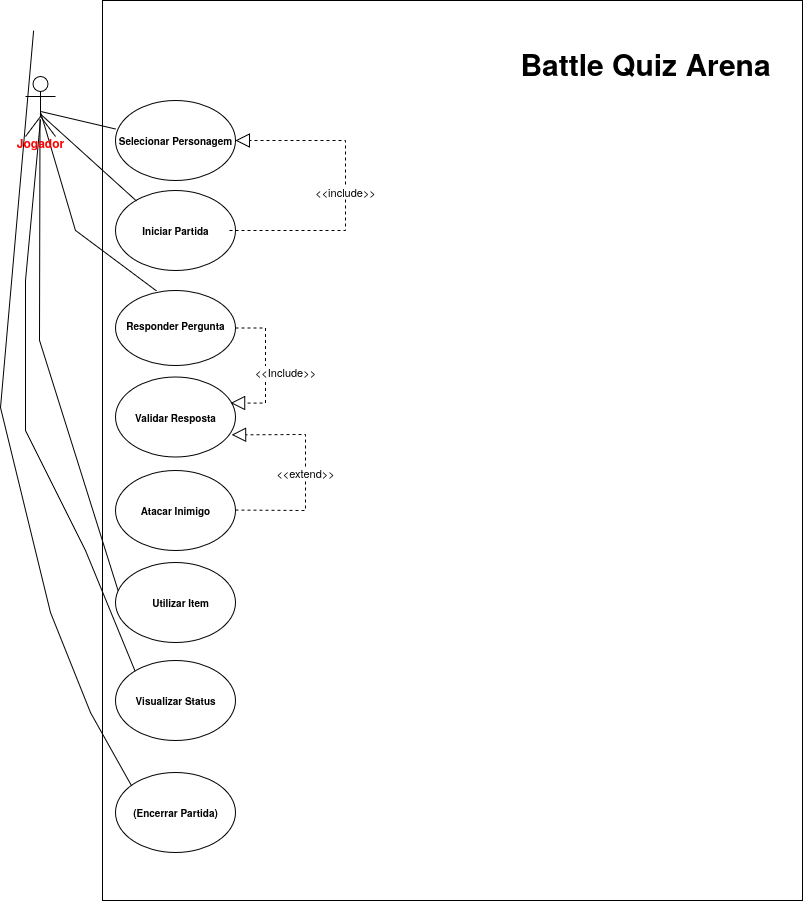

The diagram above was exported from draw.io. Its source (the exported page's mxGraphModel, read from the mxfile embedded in the PNG):
<mxGraphModel dx="1047" dy="1731" grid="1" gridSize="10" guides="1" tooltips="1" connect="1" arrows="1" fold="1" page="1" pageScale="1" pageWidth="827" pageHeight="1169" math="0" shadow="0">
  <root>
    <mxCell id="0" />
    <mxCell id="1" parent="0" />
    <mxCell id="79yB-xZznJucy1BcsaHp-18" parent="1" style="rounded=0;whiteSpace=wrap;html=1;" value="" vertex="1">
      <mxGeometry height="900" width="700" x="127" y="-140" as="geometry" />
    </mxCell>
    <mxCell id="79yB-xZznJucy1BcsaHp-73" edge="1" parent="1" style="endArrow=none;html=1;rounded=0;entryX=0.511;entryY=0.606;entryDx=0;entryDy=0;entryPerimeter=0;" target="79yB-xZznJucy1BcsaHp-1" value="">
      <mxGeometry height="50" relative="1" width="50" as="geometry">
        <Array as="points">
          <mxPoint x="100" y="90" />
        </Array>
        <mxPoint x="181" y="150.5" as="sourcePoint" />
        <mxPoint x="110" y="140" as="targetPoint" />
      </mxGeometry>
    </mxCell>
    <mxCell id="FZisfnEbBZv0oralRmf5-1" connectable="0" parent="79yB-xZznJucy1BcsaHp-73" style="edgeLabel;html=1;align=center;verticalAlign=middle;resizable=0;points=[];" value="&lt;div&gt;&lt;br&gt;&lt;/div&gt;" vertex="1">
      <mxGeometry relative="1" x="0.6314" as="geometry">
        <mxPoint as="offset" />
      </mxGeometry>
    </mxCell>
    <mxCell id="79yB-xZznJucy1BcsaHp-79" edge="1" parent="1" style="endArrow=none;html=1;rounded=0;exitX=0.038;exitY=0.429;exitDx=0;exitDy=0;exitPerimeter=0;entryX=0.5;entryY=0.717;entryDx=0;entryDy=0;entryPerimeter=0;" target="79yB-xZznJucy1BcsaHp-1" value="">
      <mxGeometry height="50" relative="1" width="50" as="geometry">
        <Array as="points">
          <mxPoint x="110" y="410" />
          <mxPoint x="50" y="290" />
          <mxPoint x="50" y="140" />
        </Array>
        <mxPoint x="161" y="534" as="sourcePoint" />
        <mxPoint x="80" y="10" as="targetPoint" />
      </mxGeometry>
    </mxCell>
    <mxCell id="79yB-xZznJucy1BcsaHp-74" edge="1" parent="1" source="79yB-xZznJucy1BcsaHp-8" style="endArrow=none;html=1;rounded=0;entryX=0.483;entryY=0.703;entryDx=0;entryDy=0;entryPerimeter=0;exitX=0.038;exitY=0.429;exitDx=0;exitDy=0;exitPerimeter=0;" target="79yB-xZznJucy1BcsaHp-1" value="">
      <mxGeometry height="50" relative="1" width="50" as="geometry">
        <Array as="points">
          <mxPoint x="64" y="199.75" />
        </Array>
        <mxPoint x="145" y="260.25" as="sourcePoint" />
        <mxPoint x="38" y="109.75" as="targetPoint" />
      </mxGeometry>
    </mxCell>
    <mxCell id="79yB-xZznJucy1BcsaHp-76" edge="1" parent="1" source="79yB-xZznJucy1BcsaHp-28" style="endArrow=none;html=1;rounded=0;entryX=0.437;entryY=0.699;entryDx=0;entryDy=0;entryPerimeter=0;exitX=0.017;exitY=0.123;exitDx=0;exitDy=0;exitPerimeter=0;" value="">
      <mxGeometry height="50" relative="1" width="50" as="geometry">
        <Array as="points">
          <mxPoint x="115" y="572.06" />
          <mxPoint x="75" y="472.06" />
          <mxPoint x="25" y="267.06" />
        </Array>
        <mxPoint x="101" y="631.06" as="sourcePoint" />
        <mxPoint x="58.11000000000013" y="-109.99999999999994" as="targetPoint" />
      </mxGeometry>
    </mxCell>
    <mxCell id="79yB-xZznJucy1BcsaHp-5" parent="1" style="ellipse;whiteSpace=wrap;html=1;" value="" vertex="1">
      <mxGeometry height="80" width="120" x="140" y="-40" as="geometry" />
    </mxCell>
    <mxCell id="79yB-xZznJucy1BcsaHp-1" parent="1" style="shape=umlActor;verticalLabelPosition=bottom;verticalAlign=top;html=1;" value="&lt;div style=&quot;line-height: 0%;&quot;&gt;&lt;b&gt;&lt;span style=&quot;color: rgb(255, 0, 0);&quot;&gt;Jogador&lt;/span&gt;&lt;/b&gt;&lt;/div&gt;" vertex="1">
      <mxGeometry height="60" width="30" x="50" y="-64" as="geometry" />
    </mxCell>
    <mxCell id="79yB-xZznJucy1BcsaHp-6" parent="1" style="ellipse;whiteSpace=wrap;html=1;" value="" vertex="1">
      <mxGeometry height="80" width="120" x="140" y="50" as="geometry" />
    </mxCell>
    <mxCell id="79yB-xZznJucy1BcsaHp-7" parent="1" style="ellipse;whiteSpace=wrap;html=1;" value="" vertex="1">
      <mxGeometry height="75" width="120" x="140" y="150" as="geometry" />
    </mxCell>
    <mxCell id="79yB-xZznJucy1BcsaHp-8" parent="1" style="ellipse;whiteSpace=wrap;html=1;" value="" vertex="1">
      <mxGeometry height="80" width="120" x="140" y="422" as="geometry" />
    </mxCell>
    <mxCell id="79yB-xZznJucy1BcsaHp-10" parent="1" style="text;align=center;fontStyle=1;verticalAlign=middle;spacingLeft=3;spacingRight=3;strokeColor=none;rotatable=0;points=[[0,0.5],[1,0.5]];portConstraint=eastwest;html=1;fontSize=10;" value="Selecionar Personagem" vertex="1">
      <mxGeometry height="23" width="70" x="165" y="-11.5" as="geometry" />
    </mxCell>
    <mxCell id="79yB-xZznJucy1BcsaHp-11" parent="1" style="text;align=center;fontStyle=1;verticalAlign=middle;spacingLeft=3;spacingRight=3;strokeColor=none;rotatable=0;points=[[0,0.5],[1,0.5]];portConstraint=eastwest;html=1;fontSize=10;" value="Responder Pergunta" vertex="1">
      <mxGeometry height="23" width="70" x="165" y="173.5" as="geometry" />
    </mxCell>
    <mxCell id="79yB-xZznJucy1BcsaHp-12" parent="1" style="text;align=center;fontStyle=1;verticalAlign=middle;spacingLeft=3;spacingRight=3;strokeColor=none;rotatable=0;points=[[0,0.5],[1,0.5]];portConstraint=eastwest;html=1;fontSize=10;" value="Iniciar Partida" vertex="1">
      <mxGeometry height="23" width="70" x="165" y="78.5" as="geometry" />
    </mxCell>
    <mxCell id="79yB-xZznJucy1BcsaHp-14" parent="1" style="text;align=center;fontStyle=1;verticalAlign=middle;spacingLeft=3;spacingRight=3;strokeColor=none;rotatable=0;points=[[0,0.5],[1,0.5]];portConstraint=eastwest;html=1;fontSize=10;" value="Utilizar Item" vertex="1">
      <mxGeometry height="13" width="70" x="170" y="455.5" as="geometry" />
    </mxCell>
    <mxCell id="79yB-xZznJucy1BcsaHp-19" parent="1" style="text;align=center;fontStyle=1;verticalAlign=middle;spacingLeft=3;spacingRight=3;strokeColor=none;rotatable=0;points=[[0,0.5],[1,0.5]];portConstraint=eastwest;html=1;" value="&lt;font style=&quot;font-size: 30px;&quot;&gt;B&lt;font style=&quot;&quot;&gt;attle Quiz Arena&lt;/font&gt;&lt;/font&gt;" vertex="1">
      <mxGeometry height="26" width="226" x="557" y="-90" as="geometry" />
    </mxCell>
    <mxCell id="79yB-xZznJucy1BcsaHp-21" parent="1" style="ellipse;whiteSpace=wrap;html=1;" value="" vertex="1">
      <mxGeometry height="80" width="120" x="140" y="236.5" as="geometry" />
    </mxCell>
    <mxCell id="79yB-xZznJucy1BcsaHp-22" parent="1" style="text;align=center;fontStyle=1;verticalAlign=middle;spacingLeft=3;spacingRight=3;strokeColor=none;rotatable=0;points=[[0,0.5],[1,0.5]];portConstraint=eastwest;html=1;fontSize=10;" value="Validar Resposta" vertex="1">
      <mxGeometry height="23" width="70" x="165" y="265" as="geometry" />
    </mxCell>
    <mxCell id="79yB-xZznJucy1BcsaHp-23" parent="1" style="ellipse;whiteSpace=wrap;html=1;" value="" vertex="1">
      <mxGeometry height="80" width="120" x="140" y="330" as="geometry" />
    </mxCell>
    <mxCell id="79yB-xZznJucy1BcsaHp-24" parent="1" style="text;align=center;fontStyle=1;verticalAlign=middle;spacingLeft=3;spacingRight=3;strokeColor=none;rotatable=0;points=[[0,0.5],[1,0.5]];portConstraint=eastwest;html=1;fontSize=10;" value="Atacar Inimigo" vertex="1">
      <mxGeometry height="23" width="70" x="165" y="358.5" as="geometry" />
    </mxCell>
    <mxCell id="79yB-xZznJucy1BcsaHp-25" parent="1" style="ellipse;whiteSpace=wrap;html=1;" value="" vertex="1">
      <mxGeometry height="80" width="120" x="140" y="520" as="geometry" />
    </mxCell>
    <mxCell id="79yB-xZznJucy1BcsaHp-26" parent="1" style="text;align=center;fontStyle=1;verticalAlign=middle;spacingLeft=3;spacingRight=3;strokeColor=none;rotatable=0;points=[[0,0.5],[1,0.5]];portConstraint=eastwest;html=1;fontSize=10;" value="Visualizar Status" vertex="1">
      <mxGeometry height="23" width="70" x="165" y="548.5" as="geometry" />
    </mxCell>
    <mxCell id="79yB-xZznJucy1BcsaHp-27" parent="1" style="ellipse;whiteSpace=wrap;html=1;" value="" vertex="1">
      <mxGeometry height="80" width="120" x="140" y="632.06" as="geometry" />
    </mxCell>
    <mxCell id="79yB-xZznJucy1BcsaHp-28" parent="1" style="text;align=center;fontStyle=1;verticalAlign=middle;spacingLeft=3;spacingRight=3;strokeColor=none;rotatable=0;points=[[0,0.5],[1,0.5]];portConstraint=eastwest;html=1;fontSize=10;" value="(Encerrar Partida)" vertex="1">
      <mxGeometry height="23" width="70" x="165" y="660.56" as="geometry" />
    </mxCell>
    <mxCell id="79yB-xZznJucy1BcsaHp-69" edge="1" parent="1" style="endArrow=none;html=1;rounded=0;entryX=0.523;entryY=0.585;entryDx=0;entryDy=0;entryPerimeter=0;" target="79yB-xZznJucy1BcsaHp-1" value="">
      <mxGeometry height="50" relative="1" width="50" as="geometry">
        <mxPoint x="140" y="-11.5" as="sourcePoint" />
        <mxPoint x="190" y="-61.5" as="targetPoint" />
      </mxGeometry>
    </mxCell>
    <mxCell id="79yB-xZznJucy1BcsaHp-72" edge="1" parent="1" style="endArrow=none;html=1;rounded=0;entryX=0.483;entryY=0.619;entryDx=0;entryDy=0;entryPerimeter=0;" target="79yB-xZznJucy1BcsaHp-1" value="">
      <mxGeometry height="50" relative="1" width="50" as="geometry">
        <mxPoint x="161" y="60.5" as="sourcePoint" />
        <mxPoint x="90" y="50" as="targetPoint" />
      </mxGeometry>
    </mxCell>
    <mxCell id="79yB-xZznJucy1BcsaHp-84" edge="1" parent="1" source="79yB-xZznJucy1BcsaHp-7" style="endArrow=block;dashed=1;endFill=0;endSize=12;html=1;rounded=0;edgeStyle=entityRelationEdgeStyle;entryX=0.96;entryY=0.326;entryDx=0;entryDy=0;entryPerimeter=0;" target="79yB-xZznJucy1BcsaHp-21" value="&amp;lt;&amp;lt;Include&amp;gt;&amp;gt;">
      <mxGeometry relative="1" width="160" x="0.0605" y="20" as="geometry">
        <mxPoint as="offset" />
        <mxPoint x="350" y="160" as="sourcePoint" />
        <mxPoint x="339.99999999999994" y="264.9999999999998" as="targetPoint" />
      </mxGeometry>
    </mxCell>
    <mxCell id="besbtxxAIAvT_UVMHZFv-12" edge="1" parent="1" style="endArrow=block;dashed=1;endFill=0;endSize=12;html=1;rounded=0;" target="79yB-xZznJucy1BcsaHp-5" value="">
      <mxGeometry relative="1" width="160" as="geometry">
        <Array as="points">
          <mxPoint x="370" y="90" />
          <mxPoint x="370" />
        </Array>
        <mxPoint x="254" y="90" as="sourcePoint" />
        <mxPoint x="410" y="90" as="targetPoint" />
      </mxGeometry>
    </mxCell>
    <mxCell id="besbtxxAIAvT_UVMHZFv-13" connectable="0" parent="besbtxxAIAvT_UVMHZFv-12" style="edgeLabel;html=1;align=center;verticalAlign=middle;resizable=0;points=[];" value="&amp;lt;&amp;lt;include&amp;gt;&amp;gt;" vertex="1">
      <mxGeometry relative="1" x="-0.023" as="geometry">
        <mxPoint as="offset" />
      </mxGeometry>
    </mxCell>
    <mxCell id="besbtxxAIAvT_UVMHZFv-15" edge="1" parent="1" style="endArrow=block;dashed=1;endFill=0;endSize=12;html=1;rounded=0;entryX=0.968;entryY=0.724;entryDx=0;entryDy=0;entryPerimeter=0;" target="79yB-xZznJucy1BcsaHp-21" value="">
      <mxGeometry relative="1" width="160" as="geometry">
        <Array as="points">
          <mxPoint x="330" y="370" />
          <mxPoint x="330" y="294" />
        </Array>
        <mxPoint x="260" y="369.57" as="sourcePoint" />
        <mxPoint x="420" y="369.57" as="targetPoint" />
      </mxGeometry>
    </mxCell>
    <mxCell id="besbtxxAIAvT_UVMHZFv-16" connectable="0" parent="besbtxxAIAvT_UVMHZFv-15" style="edgeLabel;html=1;align=center;verticalAlign=middle;resizable=0;points=[];" value="&amp;lt;&amp;lt;extend&amp;gt;&amp;gt;" vertex="1">
      <mxGeometry relative="1" x="-0.0238" as="geometry">
        <mxPoint as="offset" />
      </mxGeometry>
    </mxCell>
  </root>
</mxGraphModel>